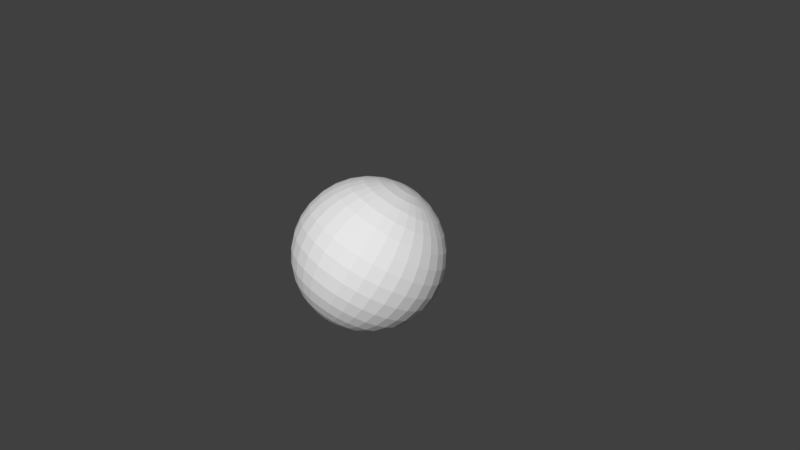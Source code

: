 # Source: esferas.blend  (saved by Blender 2.79.0; exported with 4.5.12 LTS)
import bpy
from mathutils import Matrix  # noqa: F401  (used for matrix-valued properties, if any)

bpy.ops.wm.read_factory_settings(use_empty=True)
scene = bpy.context.scene
scene.name = 'Scene'

# ---- collections
col_collection_1 = bpy.data.collections.new('Collection 1'); scene.collection.children.link(col_collection_1)

# ---- world
world_world = bpy.data.worlds.new('World'); scene.world = world_world
world_world.color = (0.05088, 0.05088, 0.05088)
world_world.use_sun_shadow = False
world_world.sun_shadow_jitter_overblur = 0.0
world_world.cycles.sampling_method = 'MANUAL'

# ---- cameras
cam_camera = bpy.data.cameras.new('Camera')
cam_camera.clip_end = 100.0
cam_camera.lens = 35.0
cam_camera.sensor_width = 32.0
cam_camera.sensor_height = 18.0
cam_camera.ortho_scale = 7.314
cam_camera.dof.focus_distance = 0.0
cam_camera.dof.aperture_fstop = 128.0

# ---- meshes
me_sphere = bpy.data.meshes.new('Sphere')
me_sphere.from_pydata([(0.0, 0.1951, 0.9808), (0.0, 0.3827, 0.9239), (0.0, 0.5556, 0.8315), (0.0, 0.7071, 0.7071), (0.0, 0.8315, 0.5556), (0.0, 0.9239, 0.3827), (0.0, 0.9808, 0.1951), (0.0, 1.0, 7.55e-08), (0.0, 0.9808, -0.1951), (0.0, 0.9239, -0.3827), (0.0, 0.8315, -0.5556), (0.0, 0.7071, -0.7071), (0.0, 0.5556, -0.8315), (0.0, 0.3827, -0.9239), (0.0, 0.1951, -0.9808), (0.03806, 0.1913, 0.9808), (0.07466, 0.3753, 0.9239), (0.1084, 0.5449, 0.8315), (0.1379, 0.6935, 0.7071), (0.1622, 0.8155, 0.5556), (0.1802, 0.9061, 0.3827), (0.1913, 0.9619, 0.1951), (0.1951, 0.9808, 7.55e-08), (0.1913, 0.9619, -0.1951), (0.1802, 0.9061, -0.3827), (0.1622, 0.8155, -0.5556), (0.1379, 0.6935, -0.7071), (0.1084, 0.5449, -0.8315), (0.07466, 0.3753, -0.9239), (0.03806, 0.1913, -0.9808), (0.07466, 0.1802, 0.9808), (0.1464, 0.3536, 0.9239), (0.2126, 0.5133, 0.8315), (0.2706, 0.6533, 0.7071), (0.3182, 0.7682, 0.5556), (0.3536, 0.8536, 0.3827), (0.3753, 0.9061, 0.1951), (0.3827, 0.9239, 7.55e-08), (0.3753, 0.9061, -0.1951), (0.3536, 0.8536, -0.3827), (0.3182, 0.7682, -0.5556), (0.2706, 0.6533, -0.7071), (0.2126, 0.5133, -0.8315), (0.1464, 0.3536, -0.9239), (0.07466, 0.1802, -0.9808), (0.1084, 0.1622, 0.9808), (0.2126, 0.3182, 0.9239), (0.3087, 0.4619, 0.8315), (0.3928, 0.5879, 0.7071), (0.4619, 0.6913, 0.5556), (0.5133, 0.7682, 0.3827), (0.5449, 0.8155, 0.1951), (0.5556, 0.8315, 7.55e-08), (0.5449, 0.8155, -0.1951), (0.5133, 0.7682, -0.3827), (0.4619, 0.6913, -0.5556), (0.3928, 0.5879, -0.7071), (0.3087, 0.4619, -0.8315), (0.2126, 0.3182, -0.9239), (0.1084, 0.1622, -0.9808), (4.343e-15, -3.258e-07, -1.0), (0.1379, 0.1379, 0.9808), (0.2706, 0.2706, 0.9239), (0.3928, 0.3928, 0.8315), (0.5, 0.5, 0.7071), (0.5879, 0.5879, 0.5556), (0.6533, 0.6533, 0.3827), (0.6935, 0.6935, 0.1951), (0.7071, 0.7071, 7.55e-08), (0.6935, 0.6935, -0.1951), (0.6533, 0.6533, -0.3827), (0.5879, 0.5879, -0.5556), (0.5, 0.5, -0.7071), (0.3928, 0.3928, -0.8315), (0.2706, 0.2706, -0.9239), (0.1379, 0.1379, -0.9808), (0.1622, 0.1084, 0.9808), (0.3182, 0.2126, 0.9239), (0.4619, 0.3087, 0.8315), (0.5879, 0.3928, 0.7071), (0.6913, 0.4619, 0.5556), (0.7682, 0.5133, 0.3827), (0.8155, 0.5449, 0.1951), (0.8315, 0.5556, 7.55e-08), (0.8155, 0.5449, -0.1951), (0.7682, 0.5133, -0.3827), (0.6913, 0.4619, -0.5556), (0.5879, 0.3928, -0.7071), (0.4619, 0.3087, -0.8315), (0.3182, 0.2126, -0.9239), (0.1622, 0.1084, -0.9808), (0.1802, 0.07466, 0.9808), (0.3536, 0.1464, 0.9239), (0.5133, 0.2126, 0.8315), (0.6533, 0.2706, 0.7071), (0.7682, 0.3182, 0.5556), (0.8536, 0.3536, 0.3827), (0.9061, 0.3753, 0.1951), (0.9239, 0.3827, 7.55e-08), (0.9061, 0.3753, -0.1951), (0.8536, 0.3536, -0.3827), (0.7682, 0.3182, -0.5556), (0.6533, 0.2706, -0.7071), (0.5133, 0.2126, -0.8315), (0.3536, 0.1464, -0.9239), (0.1802, 0.07466, -0.9808), (0.1913, 0.03806, 0.9808), (0.3753, 0.07466, 0.9239), (0.5449, 0.1084, 0.8315), (0.6935, 0.1379, 0.7071), (0.8155, 0.1622, 0.5556), (0.9061, 0.1802, 0.3827), (0.9619, 0.1913, 0.1951), (0.9808, 0.1951, 7.55e-08), (0.9619, 0.1913, -0.1951), (0.9061, 0.1802, -0.3827), (0.8155, 0.1622, -0.5556), (0.6935, 0.1379, -0.7071), (0.5449, 0.1084, -0.8315), (0.3753, 0.07466, -0.9239), (0.1913, 0.03806, -0.9808), (0.1951, -3.364e-07, 0.9808), (0.3827, -3.731e-07, 0.9239), (0.5556, -3.802e-07, 0.8315), (0.7071, -4.165e-07, 0.7071), (0.8315, -3.882e-07, 0.5556), (0.9239, -3.396e-07, 0.3827), (0.9808, -4.025e-07, 0.1951), (1.0, -3.481e-07, 7.55e-08), (0.9808, -3.703e-07, -0.1951), (0.9239, -3.951e-07, -0.3827), (0.8315, -3.882e-07, -0.5556), (0.7071, -4.165e-07, -0.7071), (0.5556, -3.759e-07, -0.8315), (0.3827, -3.309e-07, -0.9239), (0.1951, -3.366e-07, -0.9808), (0.1913, -0.03806, 0.9808), (0.3753, -0.07466, 0.9239), (0.5449, -0.1084, 0.8315), (0.6935, -0.138, 0.7071), (0.8155, -0.1622, 0.5556), (0.9061, -0.1802, 0.3827), (0.9619, -0.1913, 0.1951), (0.9808, -0.1951, 7.55e-08), (0.9619, -0.1913, -0.1951), (0.9061, -0.1802, -0.3827), (0.8155, -0.1622, -0.5556), (0.6935, -0.138, -0.7071), (0.5449, -0.1084, -0.8315), (0.3753, -0.07466, -0.9239), (0.1913, -0.03806, -0.9808), (0.1802, -0.07466, 0.9808), (0.3536, -0.1464, 0.9239), (0.5133, -0.2126, 0.8315), (0.6533, -0.2706, 0.7071), (0.7682, -0.3182, 0.5556), (0.8536, -0.3536, 0.3827), (0.9061, -0.3753, 0.1951), (0.9239, -0.3827, 7.55e-08), (0.9061, -0.3753, -0.1951), (0.8536, -0.3536, -0.3827), (0.7682, -0.3182, -0.5556), (0.6533, -0.2706, -0.7071), (0.5133, -0.2126, -0.8315), (0.3536, -0.1464, -0.9239), (0.1802, -0.07466, -0.9808), (0.1622, -0.1084, 0.9808), (0.3182, -0.2126, 0.9239), (0.4619, -0.3087, 0.8315), (0.5879, -0.3928, 0.7071), (0.6913, -0.4619, 0.5556), (0.7682, -0.5133, 0.3827), (0.8155, -0.5449, 0.1951), (0.8315, -0.5556, 7.55e-08), (0.8155, -0.5449, -0.1951), (0.7682, -0.5133, -0.3827), (0.6913, -0.4619, -0.5556), (0.5879, -0.3928, -0.7071), (0.4619, -0.3087, -0.8315), (0.3182, -0.2126, -0.9239), (0.1622, -0.1084, -0.9808), (0.1379, -0.138, 0.9808), (0.2706, -0.2706, 0.9239), (0.3928, -0.3928, 0.8315), (0.5, -0.5, 0.7071), (0.5879, -0.5879, 0.5556), (0.6533, -0.6533, 0.3827), (0.6935, -0.6935, 0.1951), (0.7071, -0.7071, 7.55e-08), (0.6935, -0.6935, -0.1951), (0.6533, -0.6533, -0.3827), (0.5879, -0.5879, -0.5556), (0.5, -0.5, -0.7071), (0.3928, -0.3928, -0.8315), (0.2706, -0.2706, -0.9239), (0.1379, -0.138, -0.9808), (0.1084, -0.1622, 0.9808), (0.2126, -0.3182, 0.9239), (0.3087, -0.4619, 0.8315), (0.3928, -0.5879, 0.7071), (0.4619, -0.6913, 0.5556), (0.5133, -0.7682, 0.3827), (0.5449, -0.8155, 0.1951), (0.5556, -0.8315, 7.55e-08), (0.5449, -0.8155, -0.1951), (0.5133, -0.7682, -0.3827), (0.4619, -0.6913, -0.5556), (0.3928, -0.5879, -0.7071), (0.3087, -0.4619, -0.8315), (0.2126, -0.3182, -0.9239), (0.1084, -0.1622, -0.9808), (0.07466, -0.1802, 0.9808), (0.1464, -0.3536, 0.9239), (0.2126, -0.5133, 0.8315), (0.2706, -0.6533, 0.7071), (0.3182, -0.7682, 0.5556), (0.3536, -0.8536, 0.3827), (0.3753, -0.9061, 0.1951), (0.3827, -0.9239, 7.55e-08), (0.3753, -0.9061, -0.1951), (0.3536, -0.8536, -0.3827), (0.3182, -0.7682, -0.5556), (0.2706, -0.6533, -0.7071), (0.2126, -0.5133, -0.8315), (0.1464, -0.3536, -0.9239), (0.07466, -0.1802, -0.9808), (0.03806, -0.1913, 0.9808), (0.07466, -0.3753, 0.9239), (0.1084, -0.5449, 0.8315), (0.1379, -0.6935, 0.7071), (0.1622, -0.8155, 0.5556), (0.1802, -0.9061, 0.3827), (0.1913, -0.9619, 0.1951), (0.1951, -0.9808, 7.55e-08), (0.1913, -0.9619, -0.1951), (0.1802, -0.9061, -0.3827), (0.1622, -0.8155, -0.5556), (0.1379, -0.6935, -0.7071), (0.1084, -0.5449, -0.8315), (0.07466, -0.3753, -0.9239), (0.03806, -0.1913, -0.9808), (-1.85e-08, -0.1951, 0.9808), (-7.206e-08, -0.3827, 0.9239), (-9.813e-08, -0.5556, 0.8315), (-1.331e-07, -0.7071, 0.7071), (-1.224e-07, -0.8315, 0.5556), (-5.921e-08, -0.9239, 0.3827), (-1.221e-07, -0.9808, 0.1951), (-1.145e-07, -1.0, 7.55e-08), (-7.524e-08, -0.9808, -0.1951), (-6.785e-08, -0.9239, -0.3827), (-1.224e-07, -0.8315, -0.5556), (-1.331e-07, -0.7071, -0.7071), (-9.68e-08, -0.5556, -0.8315), (-4.299e-08, -0.3827, -0.9239), (-1.509e-08, -0.1951, -0.9808), (-0.03806, -0.1913, 0.9808), (-0.07466, -0.3753, 0.9239), (-0.1084, -0.5449, 0.8315), (-0.1379, -0.6935, 0.7071), (-0.1622, -0.8155, 0.5556), (-0.1802, -0.9061, 0.3827), (-0.1913, -0.9619, 0.1951), (-0.1951, -0.9808, 7.55e-08), (-0.1913, -0.9619, -0.1951), (-0.1802, -0.9061, -0.3827), (-0.1622, -0.8155, -0.5556), (-0.1379, -0.6935, -0.7071), (-0.1084, -0.5449, -0.8315), (-0.07466, -0.3753, -0.9239), (-0.03806, -0.1913, -0.9808), (-0.07466, -0.1802, 0.9808), (-0.1464, -0.3536, 0.9239), (-0.2126, -0.5133, 0.8315), (-0.2706, -0.6533, 0.7071), (-0.3182, -0.7682, 0.5556), (-0.3536, -0.8536, 0.3827), (-0.3753, -0.9061, 0.1951), (-0.3827, -0.9239, 7.55e-08), (-0.3753, -0.9061, -0.1951), (-0.3536, -0.8536, -0.3827), (-0.3182, -0.7682, -0.5556), (-0.2706, -0.6533, -0.7071), (-0.2126, -0.5133, -0.8315), (-0.1464, -0.3536, -0.9239), (-0.07466, -0.1802, -0.9808), (-0.1084, -0.1622, 0.9808), (-0.2126, -0.3182, 0.9239), (-0.3087, -0.4619, 0.8315), (-0.3928, -0.5879, 0.7071), (-0.4619, -0.6913, 0.5556), (-0.5133, -0.7682, 0.3827), (-0.5449, -0.8155, 0.1951), (-0.5556, -0.8315, 7.55e-08), (-0.5449, -0.8155, -0.1951), (-0.5133, -0.7682, -0.3827), (-0.4619, -0.6913, -0.5556), (-0.3928, -0.5879, -0.7071), (-0.3087, -0.4619, -0.8315), (-0.2126, -0.3182, -0.9239), (-0.1084, -0.1622, -0.9808), (-0.1379, -0.138, 0.9808), (-0.2706, -0.2706, 0.9239), (-0.3928, -0.3928, 0.8315), (-0.5, -0.5, 0.7071), (-0.5879, -0.5879, 0.5556), (-0.6533, -0.6533, 0.3827), (-0.6935, -0.6935, 0.1951), (-0.7071, -0.7071, 7.55e-08), (-0.6935, -0.6935, -0.1951), (-0.6533, -0.6533, -0.3827), (-0.5879, -0.5879, -0.5556), (-0.5, -0.5, -0.7071), (-0.3928, -0.3928, -0.8315), (-0.2706, -0.2706, -0.9239), (-0.1379, -0.138, -0.9808), (-0.1622, -0.1084, 0.9808), (-0.3182, -0.2126, 0.9239), (-0.4619, -0.3087, 0.8315), (-0.5879, -0.3928, 0.7071), (-0.6913, -0.4619, 0.5556), (-0.7682, -0.5133, 0.3827), (-0.8155, -0.5449, 0.1951), (-0.8315, -0.5556, 7.55e-08), (-0.8155, -0.5449, -0.1951), (-0.7682, -0.5133, -0.3827), (-0.6913, -0.4619, -0.5556), (-0.5879, -0.3928, -0.7071), (-0.4619, -0.3087, -0.8315), (-0.3182, -0.2126, -0.9239), (-0.1622, -0.1084, -0.9808), (-3.01e-07, -4.505e-07, 1.0), (-0.1802, -0.07466, 0.9808), (-0.3536, -0.1464, 0.9239), (-0.5133, -0.2126, 0.8315), (-0.6533, -0.2706, 0.7071), (-0.7682, -0.3182, 0.5556), (-0.8536, -0.3536, 0.3827), (-0.9061, -0.3753, 0.1951), (-0.9239, -0.3827, 7.55e-08), (-0.9061, -0.3753, -0.1951), (-0.8536, -0.3536, -0.3827), (-0.7682, -0.3182, -0.5556), (-0.6533, -0.2706, -0.7071), (-0.5133, -0.2126, -0.8315), (-0.3536, -0.1464, -0.9239), (-0.1802, -0.07466, -0.9808), (-0.1913, -0.03806, 0.9808), (-0.3753, -0.07466, 0.9239), (-0.5449, -0.1084, 0.8315), (-0.6935, -0.1379, 0.7071), (-0.8155, -0.1622, 0.5556), (-0.9061, -0.1802, 0.3827), (-0.9619, -0.1913, 0.1951), (-0.9808, -0.1951, 7.55e-08), (-0.9619, -0.1913, -0.1951), (-0.9061, -0.1802, -0.3827), (-0.8155, -0.1622, -0.5556), (-0.6935, -0.1379, -0.7071), (-0.5449, -0.1084, -0.8315), (-0.3753, -0.07466, -0.9239), (-0.1913, -0.03806, -0.9808), (-0.1951, -2.965e-07, 0.9808), (-0.3827, -2.151e-07, 0.9239), (-0.5556, -1.831e-07, 0.8315), (-0.7071, -1.364e-07, 0.7071), (-0.8315, -1.501e-07, 0.5556), (-0.9239, -1.781e-07, 0.3827), (-0.9808, -8.306e-08, 0.1951), (-1.0, -1.229e-07, 7.55e-08), (-0.9808, -1.475e-07, -0.1951), (-0.9239, -2.133e-07, -0.3827), (-0.8315, -1.501e-07, -0.5556), (-0.7071, -1.364e-07, -0.7071), (-0.5556, -2.136e-07, -0.8315), (-0.3827, -2.573e-07, -0.9239), (-0.1951, -2.97e-07, -0.9808), (-0.1913, 0.03806, 0.9808), (-0.3753, 0.07466, 0.9239), (-0.5449, 0.1084, 0.8315), (-0.6935, 0.1379, 0.7071), (-0.8155, 0.1622, 0.5556), (-0.9061, 0.1802, 0.3827), (-0.9619, 0.1913, 0.1951), (-0.9808, 0.1951, 7.55e-08), (-0.9619, 0.1913, -0.1951), (-0.9061, 0.1802, -0.3827), (-0.8155, 0.1622, -0.5556), (-0.6935, 0.1379, -0.7071), (-0.5449, 0.1084, -0.8315), (-0.3753, 0.07466, -0.9239), (-0.1913, 0.03806, -0.9808), (-0.1802, 0.07466, 0.9808), (-0.3536, 0.1464, 0.9239), (-0.5133, 0.2126, 0.8315), (-0.6533, 0.2706, 0.7071), (-0.7682, 0.3182, 0.5556), (-0.8536, 0.3536, 0.3827), (-0.9061, 0.3753, 0.1951), (-0.9239, 0.3827, 7.55e-08), (-0.9061, 0.3753, -0.1951), (-0.8536, 0.3536, -0.3827), (-0.7682, 0.3182, -0.5556), (-0.6533, 0.2706, -0.7071), (-0.5133, 0.2126, -0.8315), (-0.3536, 0.1464, -0.9239), (-0.1802, 0.07466, -0.9808), (-0.1622, 0.1084, 0.9808), (-0.3182, 0.2126, 0.9239), (-0.4619, 0.3087, 0.8315), (-0.5879, 0.3928, 0.7071), (-0.6913, 0.4619, 0.5556), (-0.7682, 0.5133, 0.3827), (-0.8155, 0.5449, 0.1951), (-0.8315, 0.5556, 7.55e-08), (-0.8155, 0.5449, -0.1951), (-0.7682, 0.5133, -0.3827), (-0.6913, 0.4619, -0.5556), (-0.5879, 0.3928, -0.7071), (-0.4619, 0.3087, -0.8315), (-0.3182, 0.2126, -0.9239), (-0.1622, 0.1084, -0.9808), (-0.1379, 0.1379, 0.9808), (-0.2706, 0.2706, 0.9239), (-0.3928, 0.3928, 0.8315), (-0.5, 0.5, 0.7071), (-0.5879, 0.5879, 0.5556), (-0.6533, 0.6533, 0.3827), (-0.6935, 0.6935, 0.1951), (-0.7071, 0.7071, 7.55e-08), (-0.6935, 0.6935, -0.1951), (-0.6533, 0.6533, -0.3827), (-0.5879, 0.5879, -0.5556), (-0.5, 0.5, -0.7071), (-0.3928, 0.3928, -0.8315), (-0.2706, 0.2706, -0.9239), (-0.1379, 0.1379, -0.9808), (-0.1084, 0.1622, 0.9808), (-0.2126, 0.3182, 0.9239), (-0.3087, 0.4619, 0.8315), (-0.3928, 0.5879, 0.7071), (-0.4619, 0.6913, 0.5556), (-0.5133, 0.7682, 0.3827), (-0.5449, 0.8155, 0.1951), (-0.5556, 0.8315, 7.55e-08), (-0.5449, 0.8155, -0.1951), (-0.5133, 0.7682, -0.3827), (-0.4619, 0.6913, -0.5556), (-0.3928, 0.5879, -0.7071), (-0.3087, 0.4619, -0.8315), (-0.2126, 0.3182, -0.9239), (-0.1084, 0.1622, -0.9808), (-0.07466, 0.1802, 0.9808), (-0.1464, 0.3536, 0.9239), (-0.2126, 0.5133, 0.8315), (-0.2706, 0.6533, 0.7071), (-0.3182, 0.7682, 0.5556), (-0.3536, 0.8536, 0.3827), (-0.3753, 0.9061, 0.1951), (-0.3827, 0.9239, 7.55e-08), (-0.3753, 0.9061, -0.1951), (-0.3536, 0.8536, -0.3827), (-0.3182, 0.7682, -0.5556), (-0.2706, 0.6533, -0.7071), (-0.2126, 0.5133, -0.8315), (-0.1464, 0.3536, -0.9239), (-0.07466, 0.1802, -0.9808), (-0.03806, 0.1913, 0.9808), (-0.07466, 0.3753, 0.9239), (-0.1084, 0.5449, 0.8315), (-0.1379, 0.6935, 0.7071), (-0.1622, 0.8155, 0.5556), (-0.1802, 0.9061, 0.3827), (-0.1913, 0.9619, 0.1951), (-0.1951, 0.9808, 7.55e-08), (-0.1913, 0.9619, -0.1951), (-0.1802, 0.9061, -0.3827), (-0.1622, 0.8155, -0.5556), (-0.1379, 0.6935, -0.7071), (-0.1084, 0.5449, -0.8315), (-0.07466, 0.3753, -0.9239), (-0.03806, 0.1913, -0.9808)], [], [(3, 2, 17, 18), (2, 1, 16, 17), (8, 7, 22, 23), (13, 12, 27, 28), (1, 0, 15, 16), (7, 6, 21, 22), (6, 5, 20, 21), (12, 11, 26, 27), (0, 331, 15), (5, 4, 19, 20), (11, 10, 25, 26), (10, 9, 24, 25), (4, 3, 18, 19), (9, 8, 23, 24), (60, 14, 29), (14, 13, 28, 29), (19, 18, 33, 34), (24, 23, 38, 39), (60, 29, 44), (29, 28, 43, 44), (18, 17, 32, 33), (17, 16, 31, 32), (23, 22, 37, 38), (28, 27, 42, 43), (16, 15, 30, 31), (22, 21, 36, 37), (21, 20, 35, 36), (27, 26, 41, 42), (15, 331, 30), (20, 19, 34, 35), (26, 25, 40, 41), (25, 24, 39, 40), (34, 33, 48, 49), (40, 39, 54, 55), (39, 38, 53, 54), (60, 44, 59), (33, 32, 47, 48), (38, 37, 52, 53), (44, 43, 58, 59), (43, 42, 57, 58), (32, 31, 46, 47), (31, 30, 45, 46), (37, 36, 51, 52), (42, 41, 56, 57), (30, 331, 45), (36, 35, 50, 51), (35, 34, 49, 50), (41, 40, 55, 56), (45, 331, 61), (51, 50, 66, 67), (56, 55, 71, 72), (50, 49, 65, 66), (49, 48, 64, 65), (55, 54, 70, 71), (60, 59, 75), (48, 47, 63, 64), (54, 53, 69, 70), (53, 52, 68, 69), (59, 58, 74, 75), (47, 46, 62, 63), (52, 51, 67, 68), (58, 57, 73, 74), (57, 56, 72, 73), (46, 45, 61, 62), (68, 67, 82, 83), (74, 73, 88, 89), (62, 61, 76, 77), (67, 66, 81, 82), (73, 72, 87, 88), (72, 71, 86, 87), (61, 331, 76), (66, 65, 80, 81), (71, 70, 85, 86), (60, 75, 90), (65, 64, 79, 80), (64, 63, 78, 79), (70, 69, 84, 85), (75, 74, 89, 90), (63, 62, 77, 78), (69, 68, 83, 84), (79, 78, 93, 94), (78, 77, 92, 93), (84, 83, 98, 99), (89, 88, 103, 104), (77, 76, 91, 92), (83, 82, 97, 98), (82, 81, 96, 97), (88, 87, 102, 103), (76, 331, 91), (81, 80, 95, 96), (87, 86, 101, 102), (86, 85, 100, 101), (80, 79, 94, 95), (85, 84, 99, 100), (60, 90, 105), (90, 89, 104, 105), (101, 100, 115, 116), (100, 99, 114, 115), (60, 105, 120), (94, 93, 108, 109), (99, 98, 113, 114), (105, 104, 119, 120), (104, 103, 118, 119), (93, 92, 107, 108), (92, 91, 106, 107), (98, 97, 112, 113), (103, 102, 117, 118), (91, 331, 106), (97, 96, 111, 112), (96, 95, 110, 111), (102, 101, 116, 117), (95, 94, 109, 110), (111, 110, 125, 126), (110, 109, 124, 125), (116, 115, 130, 131), (60, 120, 135), (109, 108, 123, 124), (115, 114, 129, 130), (114, 113, 128, 129), (120, 119, 134, 135), (108, 107, 122, 123), (113, 112, 127, 128), (119, 118, 133, 134), (118, 117, 132, 133), (107, 106, 121, 122), (106, 331, 121), (112, 111, 126, 127), (117, 116, 131, 132), (127, 126, 141, 142), (133, 132, 147, 148), (132, 131, 146, 147), (121, 331, 136), (126, 125, 140, 141), (131, 130, 145, 146), (60, 135, 150), (125, 124, 139, 140), (124, 123, 138, 139), (130, 129, 144, 145), (135, 134, 149, 150), (123, 122, 137, 138), (129, 128, 143, 144), (128, 127, 142, 143), (134, 133, 148, 149), (122, 121, 136, 137), (149, 148, 163, 164), (137, 136, 151, 152), (143, 142, 157, 158), (142, 141, 156, 157), (148, 147, 162, 163), (136, 331, 151), (141, 140, 155, 156), (147, 146, 161, 162), (146, 145, 160, 161), (140, 139, 154, 155), (145, 144, 159, 160), (60, 150, 165), (150, 149, 164, 165), (139, 138, 153, 154), (138, 137, 152, 153), (144, 143, 158, 159), (154, 153, 168, 169), (159, 158, 173, 174), (165, 164, 179, 180), (164, 163, 178, 179), (153, 152, 167, 168), (152, 151, 166, 167), (158, 157, 172, 173), (163, 162, 177, 178), (151, 331, 166), (157, 156, 171, 172), (156, 155, 170, 171), (162, 161, 176, 177), (155, 154, 169, 170), (161, 160, 175, 176), (160, 159, 174, 175), (60, 165, 180), (60, 180, 195), (169, 168, 183, 184), (175, 174, 189, 190), (174, 173, 188, 189), (180, 179, 194, 195), (168, 167, 182, 183), (173, 172, 187, 188), (179, 178, 193, 194), (178, 177, 192, 193), (167, 166, 181, 182), (166, 331, 181), (172, 171, 186, 187), (177, 176, 191, 192), (171, 170, 185, 186), (170, 169, 184, 185), (176, 175, 190, 191), (186, 185, 200, 201), (191, 190, 205, 206), (60, 195, 210), (185, 184, 199, 200), (184, 183, 198, 199), (190, 189, 204, 205), (195, 194, 209, 210), (183, 182, 197, 198), (189, 188, 203, 204), (188, 187, 202, 203), (194, 193, 208, 209), (182, 181, 196, 197), (187, 186, 201, 202), (193, 192, 207, 208), (192, 191, 206, 207), (181, 331, 196), (202, 201, 216, 217), (208, 207, 222, 223), (196, 331, 211), (201, 200, 215, 216), (207, 206, 221, 222), (206, 205, 220, 221), (200, 199, 214, 215), (205, 204, 219, 220), (60, 210, 225), (210, 209, 224, 225), (199, 198, 213, 214), (198, 197, 212, 213), (204, 203, 218, 219), (209, 208, 223, 224), (197, 196, 211, 212), (203, 202, 217, 218), (213, 212, 227, 228), (212, 211, 226, 227), (218, 217, 232, 233), (223, 222, 237, 238), (211, 331, 226), (217, 216, 231, 232), (216, 215, 230, 231), (222, 221, 236, 237), (215, 214, 229, 230), (221, 220, 235, 236), (220, 219, 234, 235), (60, 225, 240), (214, 213, 228, 229), (219, 218, 233, 234), (225, 224, 239, 240), (224, 223, 238, 239), (235, 234, 249, 250), (234, 233, 248, 249), (240, 239, 254, 255), (228, 227, 242, 243), (233, 232, 247, 248), (239, 238, 253, 254), (238, 237, 252, 253), (227, 226, 241, 242), (226, 331, 241), (232, 231, 246, 247), (237, 236, 251, 252), (231, 230, 245, 246), (230, 229, 244, 245), (236, 235, 250, 251), (60, 240, 255), (229, 228, 243, 244), (60, 255, 270), (245, 244, 259, 260), (244, 243, 258, 259), (250, 249, 264, 265), (255, 254, 269, 270), (243, 242, 257, 258), (249, 248, 263, 264), (248, 247, 262, 263), (254, 253, 268, 269), (242, 241, 256, 257), (247, 246, 261, 262), (253, 252, 267, 268), (252, 251, 266, 267), (241, 331, 256), (246, 245, 260, 261), (251, 250, 265, 266), (261, 260, 275, 276), (267, 266, 281, 282), (266, 265, 280, 281), (260, 259, 274, 275), (265, 264, 279, 280), (60, 270, 285), (270, 269, 284, 285), (259, 258, 273, 274), (258, 257, 272, 273), (264, 263, 278, 279), (269, 268, 283, 284), (257, 256, 271, 272), (263, 262, 277, 278), (262, 261, 276, 277), (268, 267, 282, 283), (256, 331, 271), (283, 282, 297, 298), (271, 331, 286), (277, 276, 291, 292), (276, 275, 290, 291), (282, 281, 296, 297), (275, 274, 289, 290), (281, 280, 295, 296), (280, 279, 294, 295), (60, 285, 300), (274, 273, 288, 289), (279, 278, 293, 294), (285, 284, 299, 300), (284, 283, 298, 299), (273, 272, 287, 288), (272, 271, 286, 287), (278, 277, 292, 293), (288, 287, 302, 303), (293, 292, 307, 308), (299, 298, 313, 314), (298, 297, 312, 313), (287, 286, 301, 302), (286, 331, 301), (292, 291, 306, 307), (297, 296, 311, 312), (291, 290, 305, 306), (290, 289, 304, 305), (296, 295, 310, 311), (60, 300, 315), (289, 288, 303, 304), (295, 294, 309, 310), (294, 293, 308, 309), (300, 299, 314, 315), (315, 314, 329, 330), (303, 302, 317, 318), (309, 308, 323, 324), (308, 307, 322, 323), (314, 313, 328, 329), (302, 301, 316, 317), (307, 306, 321, 322), (313, 312, 327, 328), (312, 311, 326, 327), (301, 331, 316), (306, 305, 320, 321), (311, 310, 325, 326), (60, 315, 330), (305, 304, 319, 320), (304, 303, 318, 319), (310, 309, 324, 325), (320, 319, 335, 336), (325, 324, 340, 341), (60, 330, 346), (330, 329, 345, 346), (319, 318, 334, 335), (318, 317, 333, 334), (324, 323, 339, 340), (329, 328, 344, 345), (317, 316, 332, 333), (323, 322, 338, 339), (322, 321, 337, 338), (328, 327, 343, 344), (316, 331, 332), (321, 320, 336, 337), (327, 326, 342, 343), (326, 325, 341, 342), (337, 336, 351, 352), (343, 342, 357, 358), (336, 335, 350, 351), (342, 341, 356, 357), (341, 340, 355, 356), (60, 346, 361), (335, 334, 349, 350), (340, 339, 354, 355), (346, 345, 360, 361), (345, 344, 359, 360), (334, 333, 348, 349), (333, 332, 347, 348), (339, 338, 353, 354), (344, 343, 358, 359), (332, 331, 347), (338, 337, 352, 353), (348, 347, 362, 363), (347, 331, 362), (353, 352, 367, 368), (358, 357, 372, 373), (352, 351, 366, 367), (351, 350, 365, 366), (357, 356, 371, 372), (60, 361, 376), (350, 349, 364, 365), (356, 355, 370, 371), (355, 354, 369, 370), (361, 360, 375, 376), (349, 348, 363, 364), (354, 353, 368, 369), (360, 359, 374, 375), (359, 358, 373, 374), (370, 369, 384, 385), (369, 368, 383, 384), (375, 374, 389, 390), (363, 362, 377, 378), (368, 367, 382, 383), (374, 373, 388, 389), (373, 372, 387, 388), (362, 331, 377), (367, 366, 381, 382), (372, 371, 386, 387), (60, 376, 391), (366, 365, 380, 381), (365, 364, 379, 380), (371, 370, 385, 386), (376, 375, 390, 391), (364, 363, 378, 379), (391, 390, 405, 406), (380, 379, 394, 395), (379, 378, 393, 394), (385, 384, 399, 400), (390, 389, 404, 405), (378, 377, 392, 393), (384, 383, 398, 399), (383, 382, 397, 398), (389, 388, 403, 404), (377, 331, 392), (382, 381, 396, 397), (388, 387, 402, 403), (387, 386, 401, 402), (381, 380, 395, 396), (386, 385, 400, 401), (60, 391, 406), (396, 395, 410, 411), (402, 401, 416, 417), (401, 400, 415, 416), (60, 406, 421), (395, 394, 409, 410), (400, 399, 414, 415), (406, 405, 420, 421), (405, 404, 419, 420), (394, 393, 408, 409), (393, 392, 407, 408), (399, 398, 413, 414), (404, 403, 418, 419), (392, 331, 407), (398, 397, 412, 413), (397, 396, 411, 412), (403, 402, 417, 418), (418, 417, 432, 433), (412, 411, 426, 427), (411, 410, 425, 426), (417, 416, 431, 432), (60, 421, 436), (410, 409, 424, 425), (416, 415, 430, 431), (415, 414, 429, 430), (421, 420, 435, 436), (409, 408, 423, 424), (414, 413, 428, 429), (420, 419, 434, 435), (419, 418, 433, 434), (408, 407, 422, 423), (407, 331, 422), (413, 412, 427, 428), (423, 422, 437, 438), (428, 427, 442, 443), (434, 433, 448, 449), (433, 432, 447, 448), (422, 331, 437), (427, 426, 441, 442), (432, 431, 446, 447), (60, 436, 451), (426, 425, 440, 441), (425, 424, 439, 440), (431, 430, 445, 446), (436, 435, 450, 451), (424, 423, 438, 439), (430, 429, 444, 445), (429, 428, 443, 444), (435, 434, 449, 450), (450, 449, 464, 465), (438, 437, 452, 453), (444, 443, 458, 459), (443, 442, 457, 458), (449, 448, 463, 464), (437, 331, 452), (442, 441, 456, 457), (448, 447, 462, 463), (447, 446, 461, 462), (441, 440, 455, 456), (446, 445, 460, 461), (60, 451, 466), (451, 450, 465, 466), (440, 439, 454, 455), (439, 438, 453, 454), (445, 444, 459, 460), (455, 454, 469, 470), (460, 459, 474, 475), (466, 465, 480, 481), (465, 464, 479, 480), (454, 453, 468, 469), (453, 452, 467, 468), (459, 458, 473, 474), (464, 463, 478, 479), (452, 331, 467), (458, 457, 472, 473), (457, 456, 471, 472), (463, 462, 477, 478), (456, 455, 470, 471), (462, 461, 476, 477), (461, 460, 475, 476), (60, 466, 481), (471, 470, 3, 4), (477, 476, 9, 10), (60, 481, 14), (470, 469, 2, 3), (476, 475, 8, 9), (475, 474, 7, 8), (481, 480, 13, 14), (469, 468, 1, 2), (474, 473, 6, 7), (480, 479, 12, 13), (479, 478, 11, 12), (468, 467, 0, 1), (467, 331, 0), (473, 472, 5, 6), (478, 477, 10, 11), (472, 471, 4, 5)])
_uv = me_sphere.uv_layers.new(name='UVMap')
_uv.uv.foreach_set('vector', [0.6707, 0.7209, 0.6341, 0.7965, 0.6754, 0.8065, 0.7233, 0.7337, 0.6341, 0.7965, 0.5924, 0.8606, 0.6208, 0.8675, 0.6754, 0.8065, 0.7367, 0.2826, 0.7414, 0.367, 0.8157, 0.385, 0.8097, 0.3003, 0.5924, 0.03756, 0.6341, 0.05572, 0.6754, 0.06574, 0.6208, 0.04446, 0.5924, 0.8606, 0.5471, 0.9109, 0.5616, 0.9144, 0.6208, 0.8675, 0.7414, 0.367, 0.7367, 0.4564, 0.8097, 0.4741, 0.8157, 0.385, 0.7367, 0.4564, 0.723, 0.5476, 0.7917, 0.5642, 0.8097, 0.4741, 0.6341, 0.05572, 0.6707, 0.09096, 0.7233, 0.1037, 0.6754, 0.06574, 0.5471, 0.9109, 0.5, 0.9454, 0.5616, 0.9144, 0.723, 0.5476, 0.7007, 0.6369, 0.7625, 0.6519, 0.7917, 0.5642, 0.6707, 0.09096, 0.7007, 0.1419, 0.7625, 0.1569, 0.7233, 0.1037, 0.7007, 0.1419, 0.723, 0.2066, 0.7917, 0.2233, 0.7625, 0.1569, 0.7007, 0.6369, 0.6707, 0.7209, 0.7233, 0.7337, 0.7625, 0.6519, 0.723, 0.2066, 0.7367, 0.2826, 0.8097, 0.3003, 0.7917, 0.2233, 0.5, 0.05456, 0.5471, 0.03716, 0.5616, 0.04068, 0.5471, 0.03716, 0.5924, 0.03756, 0.6208, 0.04446, 0.5616, 0.04068, 0.7625, 0.6519, 0.7233, 0.7337, 0.7672, 0.7495, 0.8142, 0.6705, 0.7917, 0.2233, 0.8097, 0.3003, 0.8707, 0.3223, 0.8492, 0.244, 0.5, 0.05456, 0.5616, 0.04068, 0.5737, 0.04506, 0.5616, 0.04068, 0.6208, 0.04446, 0.6446, 0.05305, 0.5737, 0.04506, 0.7233, 0.7337, 0.6754, 0.8065, 0.71, 0.819, 0.7672, 0.7495, 0.6754, 0.8065, 0.6208, 0.8675, 0.6446, 0.8761, 0.71, 0.819, 0.8097, 0.3003, 0.8157, 0.385, 0.8779, 0.4074, 0.8707, 0.3223, 0.6208, 0.04446, 0.6754, 0.06574, 0.71, 0.07821, 0.6446, 0.05305, 0.6208, 0.8675, 0.5616, 0.9144, 0.5737, 0.9188, 0.6446, 0.8761, 0.8157, 0.385, 0.8097, 0.4741, 0.8707, 0.4961, 0.8779, 0.4074, 0.8097, 0.4741, 0.7917, 0.5642, 0.8492, 0.585, 0.8707, 0.4961, 0.6754, 0.06574, 0.7233, 0.1037, 0.7672, 0.1196, 0.71, 0.07821, 0.5616, 0.9144, 0.5, 0.9454, 0.5737, 0.9188, 0.7917, 0.5642, 0.7625, 0.6519, 0.8142, 0.6705, 0.8492, 0.585, 0.7233, 0.1037, 0.7625, 0.1569, 0.8142, 0.1756, 0.7672, 0.1196, 0.7625, 0.1569, 0.7917, 0.2233, 0.8492, 0.244, 0.8142, 0.1756, 0.8142, 0.6705, 0.7672, 0.7495, 0.801, 0.7679, 0.8539, 0.6921, 0.8142, 0.1756, 0.8492, 0.244, 0.8932, 0.2681, 0.8539, 0.1972, 0.8492, 0.244, 0.8707, 0.3223, 0.9174, 0.3478, 0.8932, 0.2681, 0.5, 0.05456, 0.5737, 0.04506, 0.583, 0.05014, 0.7672, 0.7495, 0.71, 0.819, 0.7365, 0.8334, 0.801, 0.7679, 0.8707, 0.3223, 0.8779, 0.4074, 0.9256, 0.4335, 0.9174, 0.3478, 0.5737, 0.04506, 0.6446, 0.05305, 0.6629, 0.063, 0.583, 0.05014, 0.6446, 0.05305, 0.71, 0.07821, 0.7365, 0.09266, 0.6629, 0.063, 0.71, 0.819, 0.6446, 0.8761, 0.6629, 0.8861, 0.7365, 0.8334, 0.6446, 0.8761, 0.5737, 0.9188, 0.583, 0.9239, 0.6629, 0.8861, 0.8779, 0.4074, 0.8707, 0.4961, 0.9174, 0.5216, 0.9256, 0.4335, 0.71, 0.07821, 0.7672, 0.1196, 0.801, 0.138, 0.7365, 0.09266, 0.5737, 0.9188, 0.5, 0.9454, 0.583, 0.9239, 0.8707, 0.4961, 0.8492, 0.585, 0.8932, 0.609, 0.9174, 0.5216, 0.8492, 0.585, 0.8142, 0.6705, 0.8539, 0.6921, 0.8932, 0.609, 0.7672, 0.1196, 0.8142, 0.1756, 0.8539, 0.1972, 0.801, 0.138, 0.583, 0.9239, 0.5, 0.9454, 0.5891, 0.9295, 0.9174, 0.5216, 0.8932, 0.609, 0.9222, 0.6354, 0.9482, 0.5496, 0.801, 0.138, 0.8539, 0.1972, 0.8799, 0.2209, 0.8231, 0.1582, 0.8932, 0.609, 0.8539, 0.6921, 0.8799, 0.7159, 0.9222, 0.6354, 0.8539, 0.6921, 0.801, 0.7679, 0.8231, 0.7881, 0.8799, 0.7159, 0.8539, 0.1972, 0.8932, 0.2681, 0.9222, 0.2944, 0.8799, 0.2209, 0.5, 0.05456, 0.583, 0.05014, 0.5891, 0.05571, 0.801, 0.7679, 0.7365, 0.8334, 0.7539, 0.8493, 0.8231, 0.7881, 0.8932, 0.2681, 0.9174, 0.3478, 0.9482, 0.3758, 0.9222, 0.2944, 0.9174, 0.3478, 0.9256, 0.4335, 0.957, 0.462, 0.9482, 0.3758, 0.583, 0.05014, 0.6629, 0.063, 0.6749, 0.07393, 0.5891, 0.05571, 0.7365, 0.8334, 0.6629, 0.8861, 0.6749, 0.897, 0.7539, 0.8493, 0.9256, 0.4335, 0.9174, 0.5216, 0.9482, 0.5496, 0.957, 0.462, 0.6629, 0.063, 0.7365, 0.09266, 0.7539, 0.1085, 0.6749, 0.07393, 0.7365, 0.09266, 0.801, 0.138, 0.8231, 0.1582, 0.7539, 0.1085, 0.6629, 0.8861, 0.583, 0.9239, 0.5891, 0.9295, 0.6749, 0.897, 0.957, 0.462, 0.9482, 0.5496, 0.9617, 0.5791, 0.9707, 0.492, 0.6749, 0.07393, 0.7539, 0.1085, 0.7615, 0.1252, 0.6801, 0.08542, 0.6749, 0.897, 0.5891, 0.9295, 0.5918, 0.9353, 0.6801, 0.9085, 0.9482, 0.5496, 0.9222, 0.6354, 0.9349, 0.6631, 0.9617, 0.5791, 0.7539, 0.1085, 0.8231, 0.1582, 0.8329, 0.1794, 0.7615, 0.1252, 0.8231, 0.1582, 0.8799, 0.2209, 0.8914, 0.2459, 0.8329, 0.1794, 0.5891, 0.9295, 0.5, 0.9454, 0.5918, 0.9353, 0.9222, 0.6354, 0.8799, 0.7159, 0.8914, 0.7409, 0.9349, 0.6631, 0.8799, 0.2209, 0.9222, 0.2944, 0.9349, 0.3222, 0.8914, 0.2459, 0.5, 0.05456, 0.5891, 0.05571, 0.5918, 0.06157, 0.8799, 0.7159, 0.8231, 0.7881, 0.8329, 0.8093, 0.8914, 0.7409, 0.8231, 0.7881, 0.7539, 0.8493, 0.7615, 0.8659, 0.8329, 0.8093, 0.9222, 0.2944, 0.9482, 0.3758, 0.9617, 0.4053, 0.9349, 0.3222, 0.5891, 0.05571, 0.6749, 0.07393, 0.6801, 0.08542, 0.5918, 0.06157, 0.7539, 0.8493, 0.6749, 0.897, 0.6801, 0.9085, 0.7615, 0.8659, 0.9482, 0.3758, 0.957, 0.462, 0.9707, 0.492, 0.9617, 0.4053, 0.8329, 0.8093, 0.7615, 0.8659, 0.7591, 0.8828, 0.8298, 0.8308, 0.7615, 0.8659, 0.6801, 0.9085, 0.6785, 0.9201, 0.7591, 0.8828, 0.9617, 0.4053, 0.9707, 0.492, 0.9664, 0.5224, 0.9574, 0.435, 0.6801, 0.08542, 0.7615, 0.1252, 0.7591, 0.1421, 0.6785, 0.09703, 0.6801, 0.9085, 0.5918, 0.9353, 0.591, 0.9412, 0.6785, 0.9201, 0.9707, 0.492, 0.9617, 0.5791, 0.9574, 0.6088, 0.9664, 0.5224, 0.9617, 0.5791, 0.9349, 0.6631, 0.9309, 0.6911, 0.9574, 0.6088, 0.7615, 0.1252, 0.8329, 0.1794, 0.8298, 0.2008, 0.7591, 0.1421, 0.5918, 0.9353, 0.5, 0.9454, 0.591, 0.9412, 0.9349, 0.6631, 0.8914, 0.7409, 0.8878, 0.7661, 0.9309, 0.6911, 0.8329, 0.1794, 0.8914, 0.2459, 0.8878, 0.2711, 0.8298, 0.2008, 0.8914, 0.2459, 0.9349, 0.3222, 0.9309, 0.3502, 0.8878, 0.2711, 0.8914, 0.7409, 0.8329, 0.8093, 0.8298, 0.8308, 0.8878, 0.7661, 0.9349, 0.3222, 0.9617, 0.4053, 0.9574, 0.435, 0.9309, 0.3502, 0.5, 0.05456, 0.5918, 0.06157, 0.591, 0.06748, 0.5918, 0.06157, 0.6801, 0.08542, 0.6785, 0.09703, 0.591, 0.06748, 0.8878, 0.2711, 0.9309, 0.3502, 0.9104, 0.3774, 0.8693, 0.2956, 0.9309, 0.3502, 0.9574, 0.435, 0.9356, 0.4639, 0.9104, 0.3774, 0.5, 0.05456, 0.591, 0.06748, 0.5867, 0.07323, 0.8298, 0.8308, 0.7591, 0.8828, 0.7468, 0.8992, 0.8141, 0.8516, 0.9574, 0.435, 0.9664, 0.5224, 0.9442, 0.5518, 0.9356, 0.4639, 0.591, 0.06748, 0.6785, 0.09703, 0.67, 0.1083, 0.5867, 0.07323, 0.6785, 0.09703, 0.7591, 0.1421, 0.7468, 0.1584, 0.67, 0.1083, 0.7591, 0.8828, 0.6785, 0.9201, 0.67, 0.9314, 0.7468, 0.8992, 0.6785, 0.9201, 0.591, 0.9412, 0.5867, 0.947, 0.67, 0.9314, 0.9664, 0.5224, 0.9574, 0.6088, 0.9356, 0.6377, 0.9442, 0.5518, 0.7591, 0.1421, 0.8298, 0.2008, 0.8141, 0.2217, 0.7468, 0.1584, 0.591, 0.9412, 0.5, 0.9454, 0.5867, 0.947, 0.9574, 0.6088, 0.9309, 0.6911, 0.9104, 0.7184, 0.9356, 0.6377, 0.9309, 0.6911, 0.8878, 0.7661, 0.8693, 0.7906, 0.9104, 0.7184, 0.8298, 0.2008, 0.8878, 0.2711, 0.8693, 0.2956, 0.8141, 0.2217, 0.8878, 0.7661, 0.8298, 0.8308, 0.8141, 0.8516, 0.8693, 0.7906, 0.9104, 0.7184, 0.8693, 0.7906, 0.8366, 0.8134, 0.874, 0.7437, 0.8693, 0.7906, 0.8141, 0.8516, 0.7863, 0.8711, 0.8366, 0.8134, 0.8693, 0.2956, 0.9104, 0.3774, 0.874, 0.4028, 0.8366, 0.3185, 0.5, 0.05456, 0.5867, 0.07323, 0.579, 0.07859, 0.8141, 0.8516, 0.7468, 0.8992, 0.7249, 0.9144, 0.7863, 0.8711, 0.9104, 0.3774, 0.9356, 0.4639, 0.8971, 0.4909, 0.874, 0.4028, 0.9356, 0.4639, 0.9442, 0.5518, 0.9049, 0.5793, 0.8971, 0.4909, 0.5867, 0.07323, 0.67, 0.1083, 0.6549, 0.1188, 0.579, 0.07859, 0.7468, 0.8992, 0.67, 0.9314, 0.6549, 0.9419, 0.7249, 0.9144, 0.9442, 0.5518, 0.9356, 0.6377, 0.8971, 0.6647, 0.9049, 0.5793, 0.67, 0.1083, 0.7468, 0.1584, 0.7249, 0.1737, 0.6549, 0.1188, 0.7468, 0.1584, 0.8141, 0.2217, 0.7863, 0.2411, 0.7249, 0.1737, 0.67, 0.9314, 0.5867, 0.947, 0.579, 0.9524, 0.6549, 0.9419, 0.5867, 0.947, 0.5, 0.9454, 0.579, 0.9524, 0.9356, 0.6377, 0.9104, 0.7184, 0.874, 0.7437, 0.8971, 0.6647, 0.8141, 0.2217, 0.8693, 0.2956, 0.8366, 0.3185, 0.7863, 0.2411, 0.8971, 0.6647, 0.874, 0.7437, 0.8233, 0.7663, 0.8433, 0.6887, 0.7249, 0.1737, 0.7863, 0.2411, 0.7475, 0.2584, 0.6944, 0.1873, 0.7863, 0.2411, 0.8366, 0.3185, 0.791, 0.3388, 0.7475, 0.2584, 0.579, 0.9524, 0.5, 0.9454, 0.5683, 0.9571, 0.874, 0.7437, 0.8366, 0.8134, 0.791, 0.8337, 0.8233, 0.7663, 0.8366, 0.3185, 0.874, 0.4028, 0.8233, 0.4254, 0.791, 0.3388, 0.5, 0.05456, 0.579, 0.07859, 0.5683, 0.08336, 0.8366, 0.8134, 0.7863, 0.8711, 0.7475, 0.8883, 0.791, 0.8337, 0.7863, 0.8711, 0.7249, 0.9144, 0.6944, 0.928, 0.7475, 0.8883, 0.874, 0.4028, 0.8971, 0.4909, 0.8433, 0.5149, 0.8233, 0.4254, 0.579, 0.07859, 0.6549, 0.1188, 0.6339, 0.1282, 0.5683, 0.08336, 0.7249, 0.9144, 0.6549, 0.9419, 0.6339, 0.9512, 0.6944, 0.928, 0.8971, 0.4909, 0.9049, 0.5793, 0.85, 0.6037, 0.8433, 0.5149, 0.9049, 0.5793, 0.8971, 0.6647, 0.8433, 0.6887, 0.85, 0.6037, 0.6549, 0.1188, 0.7249, 0.1737, 0.6944, 0.1873, 0.6339, 0.1282, 0.6549, 0.9419, 0.579, 0.9524, 0.5683, 0.9571, 0.6339, 0.9512, 0.6339, 0.1282, 0.6944, 0.1873, 0.6565, 0.1986, 0.6078, 0.136, 0.6339, 0.9512, 0.5683, 0.9571, 0.5549, 0.9611, 0.6078, 0.9591, 0.85, 0.6037, 0.8433, 0.6887, 0.7763, 0.7087, 0.7817, 0.6242, 0.8433, 0.6887, 0.8233, 0.7663, 0.7602, 0.7852, 0.7763, 0.7087, 0.6944, 0.1873, 0.7475, 0.2584, 0.6992, 0.2728, 0.6565, 0.1986, 0.5683, 0.9571, 0.5, 0.9454, 0.5549, 0.9611, 0.8233, 0.7663, 0.791, 0.8337, 0.7342, 0.8507, 0.7602, 0.7852, 0.7475, 0.2584, 0.791, 0.3388, 0.7342, 0.3558, 0.6992, 0.2728, 0.791, 0.3388, 0.8233, 0.4254, 0.7602, 0.4443, 0.7342, 0.3558, 0.791, 0.8337, 0.7475, 0.8883, 0.6992, 0.9028, 0.7342, 0.8507, 0.8233, 0.4254, 0.8433, 0.5149, 0.7763, 0.5349, 0.7602, 0.4443, 0.5, 0.05456, 0.5683, 0.08336, 0.5549, 0.08735, 0.5683, 0.08336, 0.6339, 0.1282, 0.6078, 0.136, 0.5549, 0.08735, 0.7475, 0.8883, 0.6944, 0.928, 0.6565, 0.9394, 0.6992, 0.9028, 0.6944, 0.928, 0.6339, 0.9512, 0.6078, 0.9591, 0.6565, 0.9394, 0.8433, 0.5149, 0.85, 0.6037, 0.7817, 0.6242, 0.7763, 0.5349, 0.6992, 0.9028, 0.6565, 0.9394, 0.6125, 0.9481, 0.6432, 0.9139, 0.7763, 0.5349, 0.7817, 0.6242, 0.7025, 0.6399, 0.6986, 0.5503, 0.5549, 0.08735, 0.6078, 0.136, 0.5775, 0.142, 0.5395, 0.0904, 0.6078, 0.136, 0.6565, 0.1986, 0.6125, 0.2073, 0.5775, 0.142, 0.6565, 0.9394, 0.6078, 0.9591, 0.5775, 0.9651, 0.6125, 0.9481, 0.6078, 0.9591, 0.5549, 0.9611, 0.5395, 0.9642, 0.5775, 0.9651, 0.7817, 0.6242, 0.7763, 0.7087, 0.6986, 0.7241, 0.7025, 0.6399, 0.6565, 0.1986, 0.6992, 0.2728, 0.6432, 0.2839, 0.6125, 0.2073, 0.5549, 0.9611, 0.5, 0.9454, 0.5395, 0.9642, 0.7763, 0.7087, 0.7602, 0.7852, 0.6871, 0.7997, 0.6986, 0.7241, 0.7602, 0.7852, 0.7342, 0.8507, 0.6684, 0.8638, 0.6871, 0.7997, 0.6992, 0.2728, 0.7342, 0.3558, 0.6684, 0.3688, 0.6432, 0.2839, 0.7342, 0.8507, 0.6992, 0.9028, 0.6432, 0.9139, 0.6684, 0.8638, 0.7342, 0.3558, 0.7602, 0.4443, 0.6871, 0.4587, 0.6684, 0.3688, 0.7602, 0.4443, 0.7763, 0.5349, 0.6986, 0.5503, 0.6871, 0.4587, 0.5, 0.05456, 0.5549, 0.08735, 0.5395, 0.0904, 0.5, 0.05456, 0.5395, 0.0904, 0.5226, 0.09241, 0.6432, 0.9139, 0.6125, 0.9481, 0.5642, 0.9538, 0.5817, 0.9211, 0.6871, 0.4587, 0.6986, 0.5503, 0.6134, 0.5604, 0.6068, 0.4683, 0.6986, 0.5503, 0.7025, 0.6399, 0.6156, 0.6502, 0.6134, 0.5604, 0.5395, 0.0904, 0.5775, 0.142, 0.5442, 0.1459, 0.5226, 0.09241, 0.6125, 0.9481, 0.5775, 0.9651, 0.5442, 0.969, 0.5642, 0.9538, 0.7025, 0.6399, 0.6986, 0.7241, 0.6134, 0.7342, 0.6156, 0.6502, 0.5775, 0.142, 0.6125, 0.2073, 0.5642, 0.2131, 0.5442, 0.1459, 0.6125, 0.2073, 0.6432, 0.2839, 0.5817, 0.2912, 0.5642, 0.2131, 0.5775, 0.9651, 0.5395, 0.9642, 0.5226, 0.9662, 0.5442, 0.969, 0.5395, 0.9642, 0.5, 0.9454, 0.5226, 0.9662, 0.6986, 0.7241, 0.6871, 0.7997, 0.6068, 0.8092, 0.6134, 0.7342, 0.6432, 0.2839, 0.6684, 0.3688, 0.5961, 0.3774, 0.5817, 0.2912, 0.6871, 0.7997, 0.6684, 0.8638, 0.5961, 0.8723, 0.6068, 0.8092, 0.6684, 0.8638, 0.6432, 0.9139, 0.5817, 0.9211, 0.5961, 0.8723, 0.6684, 0.3688, 0.6871, 0.4587, 0.6068, 0.4683, 0.5961, 0.3774, 0.6068, 0.8092, 0.5961, 0.8723, 0.5201, 0.8761, 0.5224, 0.8134, 0.5961, 0.3774, 0.6068, 0.4683, 0.5224, 0.4724, 0.5201, 0.3811, 0.5, 0.05456, 0.5226, 0.09241, 0.5047, 0.09329, 0.5961, 0.8723, 0.5817, 0.9211, 0.5171, 0.9243, 0.5201, 0.8761, 0.5817, 0.9211, 0.5642, 0.9538, 0.5135, 0.9563, 0.5171, 0.9243, 0.6068, 0.4683, 0.6134, 0.5604, 0.5238, 0.5648, 0.5224, 0.4724, 0.5226, 0.09241, 0.5442, 0.1459, 0.5093, 0.1477, 0.5047, 0.09329, 0.5642, 0.9538, 0.5442, 0.969, 0.5093, 0.9707, 0.5135, 0.9563, 0.6134, 0.5604, 0.6156, 0.6502, 0.5242, 0.6547, 0.5238, 0.5648, 0.6156, 0.6502, 0.6134, 0.7342, 0.5238, 0.7386, 0.5242, 0.6547, 0.5442, 0.1459, 0.5642, 0.2131, 0.5135, 0.2156, 0.5093, 0.1477, 0.5442, 0.969, 0.5226, 0.9662, 0.5047, 0.9671, 0.5093, 0.9707, 0.6134, 0.7342, 0.6068, 0.8092, 0.5224, 0.8134, 0.5238, 0.7386, 0.5642, 0.2131, 0.5817, 0.2912, 0.5171, 0.2944, 0.5135, 0.2156, 0.5817, 0.2912, 0.5961, 0.3774, 0.5201, 0.3811, 0.5171, 0.2944, 0.5226, 0.9662, 0.5, 0.9454, 0.5047, 0.9671, 0.5238, 0.7386, 0.5224, 0.8134, 0.4371, 0.8121, 0.4332, 0.7372, 0.5135, 0.2156, 0.5171, 0.2944, 0.4519, 0.2934, 0.4622, 0.2148, 0.5047, 0.9671, 0.5, 0.9454, 0.4867, 0.9668, 0.5224, 0.8134, 0.5201, 0.8761, 0.4434, 0.8749, 0.4371, 0.8121, 0.5171, 0.2944, 0.5201, 0.3811, 0.4434, 0.38, 0.4519, 0.2934, 0.5201, 0.3811, 0.5224, 0.4724, 0.4371, 0.4711, 0.4434, 0.38, 0.5201, 0.8761, 0.5171, 0.9243, 0.4519, 0.9233, 0.4434, 0.8749, 0.5224, 0.4724, 0.5238, 0.5648, 0.4332, 0.5634, 0.4371, 0.4711, 0.5, 0.05456, 0.5047, 0.09329, 0.4867, 0.09302, 0.5047, 0.09329, 0.5093, 0.1477, 0.4739, 0.1471, 0.4867, 0.09302, 0.5171, 0.9243, 0.5135, 0.9563, 0.4622, 0.9555, 0.4519, 0.9233, 0.5135, 0.9563, 0.5093, 0.9707, 0.4739, 0.9702, 0.4622, 0.9555, 0.5238, 0.5648, 0.5242, 0.6547, 0.4319, 0.6533, 0.4332, 0.5634, 0.5093, 0.1477, 0.5135, 0.2156, 0.4622, 0.2148, 0.4739, 0.1471, 0.5093, 0.9707, 0.5047, 0.9671, 0.4867, 0.9668, 0.4739, 0.9702, 0.5242, 0.6547, 0.5238, 0.7386, 0.4332, 0.7372, 0.4319, 0.6533, 0.4622, 0.9555, 0.4739, 0.9702, 0.4396, 0.9674, 0.4124, 0.9515, 0.4739, 0.9702, 0.4867, 0.9668, 0.4692, 0.9654, 0.4396, 0.9674, 0.4319, 0.6533, 0.4332, 0.7372, 0.3453, 0.73, 0.3422, 0.646, 0.4622, 0.2148, 0.4519, 0.2934, 0.3884, 0.2882, 0.4124, 0.2107, 0.4867, 0.9668, 0.5, 0.9454, 0.4692, 0.9654, 0.4332, 0.7372, 0.4371, 0.8121, 0.3543, 0.8053, 0.3453, 0.73, 0.4371, 0.8121, 0.4434, 0.8749, 0.3688, 0.8688, 0.3543, 0.8053, 0.4519, 0.2934, 0.4434, 0.38, 0.3688, 0.3739, 0.3884, 0.2882, 0.4434, 0.8749, 0.4519, 0.9233, 0.3884, 0.9182, 0.3688, 0.8688, 0.4434, 0.38, 0.4371, 0.4711, 0.3543, 0.4644, 0.3688, 0.3739, 0.4371, 0.4711, 0.4332, 0.5634, 0.3453, 0.5562, 0.3543, 0.4644, 0.5, 0.05456, 0.4867, 0.09302, 0.4692, 0.09159, 0.4519, 0.9233, 0.4622, 0.9555, 0.4124, 0.9515, 0.3884, 0.9182, 0.4332, 0.5634, 0.4319, 0.6533, 0.3422, 0.646, 0.3453, 0.5562, 0.4867, 0.09302, 0.4739, 0.1471, 0.4396, 0.1443, 0.4692, 0.09159, 0.4739, 0.1471, 0.4622, 0.2148, 0.4124, 0.2107, 0.4396, 0.1443, 0.3543, 0.4644, 0.3453, 0.5562, 0.2633, 0.5436, 0.277, 0.4524, 0.3453, 0.5562, 0.3422, 0.646, 0.2586, 0.633, 0.2633, 0.5436, 0.4692, 0.09159, 0.4396, 0.1443, 0.4076, 0.1394, 0.4529, 0.08907, 0.4124, 0.9515, 0.4396, 0.9674, 0.4076, 0.9624, 0.3659, 0.9443, 0.3422, 0.646, 0.3453, 0.73, 0.2633, 0.7174, 0.2586, 0.633, 0.4396, 0.1443, 0.4124, 0.2107, 0.3659, 0.2035, 0.4076, 0.1394, 0.4124, 0.2107, 0.3884, 0.2882, 0.3293, 0.2791, 0.3659, 0.2035, 0.4396, 0.9674, 0.4692, 0.9654, 0.4529, 0.9628, 0.4076, 0.9624, 0.4692, 0.9654, 0.5, 0.9454, 0.4529, 0.9628, 0.3453, 0.73, 0.3543, 0.8053, 0.277, 0.7934, 0.2633, 0.7174, 0.3884, 0.2882, 0.3688, 0.3739, 0.2993, 0.3631, 0.3293, 0.2791, 0.3543, 0.8053, 0.3688, 0.8688, 0.2993, 0.8581, 0.277, 0.7934, 0.3688, 0.8688, 0.3884, 0.9182, 0.3293, 0.909, 0.2993, 0.8581, 0.3688, 0.3739, 0.3543, 0.4644, 0.277, 0.4524, 0.2993, 0.3631, 0.5, 0.05456, 0.4692, 0.09159, 0.4529, 0.08907, 0.3884, 0.9182, 0.4124, 0.9515, 0.3659, 0.9443, 0.3293, 0.909, 0.5, 0.05456, 0.4529, 0.08907, 0.4384, 0.08555, 0.2993, 0.8581, 0.3293, 0.909, 0.2767, 0.8963, 0.2375, 0.8431, 0.3293, 0.909, 0.3659, 0.9443, 0.3246, 0.9343, 0.2767, 0.8963, 0.277, 0.4524, 0.2633, 0.5436, 0.1903, 0.5259, 0.2083, 0.4358, 0.4529, 0.08907, 0.4076, 0.1394, 0.3792, 0.1325, 0.4384, 0.08555, 0.3659, 0.9443, 0.4076, 0.9624, 0.3792, 0.9555, 0.3246, 0.9343, 0.2633, 0.5436, 0.2586, 0.633, 0.1843, 0.615, 0.1903, 0.5259, 0.2586, 0.633, 0.2633, 0.7174, 0.1903, 0.6997, 0.1843, 0.615, 0.4076, 0.1394, 0.3659, 0.2035, 0.3246, 0.1935, 0.3792, 0.1325, 0.4076, 0.9624, 0.4529, 0.9628, 0.4384, 0.9593, 0.3792, 0.9555, 0.2633, 0.7174, 0.277, 0.7934, 0.2083, 0.7767, 0.1903, 0.6997, 0.3659, 0.2035, 0.3293, 0.2791, 0.2767, 0.2663, 0.3246, 0.1935, 0.3293, 0.2791, 0.2993, 0.3631, 0.2375, 0.3481, 0.2767, 0.2663, 0.4529, 0.9628, 0.5, 0.9454, 0.4384, 0.9593, 0.277, 0.7934, 0.2993, 0.8581, 0.2375, 0.8431, 0.2083, 0.7767, 0.2993, 0.3631, 0.277, 0.4524, 0.2083, 0.4358, 0.2375, 0.3481, 0.2083, 0.7767, 0.2375, 0.8431, 0.1858, 0.8244, 0.1508, 0.756, 0.2767, 0.2663, 0.2375, 0.3481, 0.1858, 0.3295, 0.2328, 0.2505, 0.2375, 0.3481, 0.2083, 0.4358, 0.1508, 0.415, 0.1858, 0.3295, 0.2375, 0.8431, 0.2767, 0.8963, 0.2328, 0.8804, 0.1858, 0.8244, 0.2083, 0.4358, 0.1903, 0.5259, 0.1293, 0.5039, 0.1508, 0.415, 0.5, 0.05456, 0.4384, 0.08555, 0.4263, 0.08117, 0.4384, 0.08555, 0.3792, 0.1325, 0.3554, 0.1239, 0.4263, 0.08117, 0.2767, 0.8963, 0.3246, 0.9343, 0.29, 0.9218, 0.2328, 0.8804, 0.3246, 0.9343, 0.3792, 0.9555, 0.3554, 0.947, 0.29, 0.9218, 0.1903, 0.5259, 0.1843, 0.615, 0.1221, 0.5926, 0.1293, 0.5039, 0.3792, 0.1325, 0.3246, 0.1935, 0.29, 0.181, 0.3554, 0.1239, 0.3792, 0.9555, 0.4384, 0.9593, 0.4263, 0.9549, 0.3554, 0.947, 0.1843, 0.615, 0.1903, 0.6997, 0.1293, 0.6777, 0.1221, 0.5926, 0.1903, 0.6997, 0.2083, 0.7767, 0.1508, 0.756, 0.1293, 0.6777, 0.3246, 0.1935, 0.2767, 0.2663, 0.2328, 0.2505, 0.29, 0.181, 0.4384, 0.9593, 0.5, 0.9454, 0.4263, 0.9549, 0.29, 0.181, 0.2328, 0.2505, 0.199, 0.2321, 0.2635, 0.1666, 0.4263, 0.9549, 0.5, 0.9454, 0.417, 0.9499, 0.1293, 0.6777, 0.1508, 0.756, 0.1068, 0.7319, 0.08255, 0.6522, 0.1508, 0.756, 0.1858, 0.8244, 0.1461, 0.8028, 0.1068, 0.7319, 0.2328, 0.2505, 0.1858, 0.3295, 0.1461, 0.3079, 0.199, 0.2321, 0.1858, 0.8244, 0.2328, 0.8804, 0.199, 0.862, 0.1461, 0.8028, 0.1858, 0.3295, 0.1508, 0.415, 0.1068, 0.391, 0.1461, 0.3079, 0.1508, 0.415, 0.1293, 0.5039, 0.08255, 0.4784, 0.1068, 0.391, 0.5, 0.05456, 0.4263, 0.08117, 0.417, 0.0761, 0.2328, 0.8804, 0.29, 0.9218, 0.2635, 0.9073, 0.199, 0.862, 0.1293, 0.5039, 0.1221, 0.5926, 0.07438, 0.5665, 0.08255, 0.4784, 0.4263, 0.08117, 0.3554, 0.1239, 0.3371, 0.1139, 0.417, 0.0761, 0.3554, 0.1239, 0.29, 0.181, 0.2635, 0.1666, 0.3371, 0.1139, 0.29, 0.9218, 0.3554, 0.947, 0.3371, 0.937, 0.2635, 0.9073, 0.3554, 0.947, 0.4263, 0.9549, 0.417, 0.9499, 0.3371, 0.937, 0.1221, 0.5926, 0.1293, 0.6777, 0.08255, 0.6522, 0.07438, 0.5665, 0.2635, 0.9073, 0.3371, 0.937, 0.3251, 0.9261, 0.2461, 0.8915, 0.07438, 0.5665, 0.08255, 0.6522, 0.05182, 0.6242, 0.04304, 0.538, 0.3371, 0.1139, 0.2635, 0.1666, 0.2461, 0.1507, 0.3251, 0.103, 0.2635, 0.1666, 0.199, 0.2321, 0.1769, 0.2119, 0.2461, 0.1507, 0.3371, 0.937, 0.417, 0.9499, 0.4109, 0.9443, 0.3251, 0.9261, 0.417, 0.9499, 0.5, 0.9454, 0.4109, 0.9443, 0.08255, 0.6522, 0.1068, 0.7319, 0.07783, 0.7056, 0.05182, 0.6242, 0.199, 0.2321, 0.1461, 0.3079, 0.1201, 0.2841, 0.1769, 0.2119, 0.1068, 0.7319, 0.1461, 0.8028, 0.1201, 0.7791, 0.07783, 0.7056, 0.1461, 0.8028, 0.199, 0.862, 0.1769, 0.8418, 0.1201, 0.7791, 0.1461, 0.3079, 0.1068, 0.391, 0.07783, 0.3646, 0.1201, 0.2841, 0.5, 0.05456, 0.417, 0.0761, 0.4109, 0.07053, 0.199, 0.862, 0.2635, 0.9073, 0.2461, 0.8915, 0.1769, 0.8418, 0.1068, 0.391, 0.08255, 0.4784, 0.05182, 0.4504, 0.07783, 0.3646, 0.08255, 0.4784, 0.07438, 0.5665, 0.04304, 0.538, 0.05182, 0.4504, 0.417, 0.0761, 0.3371, 0.1139, 0.3251, 0.103, 0.4109, 0.07053, 0.4109, 0.07053, 0.3251, 0.103, 0.3199, 0.09151, 0.4082, 0.06467, 0.2461, 0.8915, 0.3251, 0.9261, 0.3199, 0.9146, 0.2385, 0.8748, 0.05182, 0.4504, 0.04304, 0.538, 0.02927, 0.508, 0.03832, 0.4209, 0.04304, 0.538, 0.05182, 0.6242, 0.03832, 0.5947, 0.02927, 0.508, 0.3251, 0.103, 0.2461, 0.1507, 0.2385, 0.1341, 0.3199, 0.09151, 0.3251, 0.9261, 0.4109, 0.9443, 0.4082, 0.9384, 0.3199, 0.9146, 0.05182, 0.6242, 0.07783, 0.7056, 0.06511, 0.6778, 0.03832, 0.5947, 0.2461, 0.1507, 0.1769, 0.2119, 0.1671, 0.1907, 0.2385, 0.1341, 0.1769, 0.2119, 0.1201, 0.2841, 0.1086, 0.2591, 0.1671, 0.1907, 0.4109, 0.9443, 0.5, 0.9454, 0.4082, 0.9384, 0.07783, 0.7056, 0.1201, 0.7791, 0.1086, 0.7541, 0.06511, 0.6778, 0.1201, 0.2841, 0.07783, 0.3646, 0.06511, 0.3369, 0.1086, 0.2591, 0.5, 0.05456, 0.4109, 0.07053, 0.4082, 0.06467, 0.1201, 0.7791, 0.1769, 0.8418, 0.1671, 0.8206, 0.1086, 0.7541, 0.1769, 0.8418, 0.2461, 0.8915, 0.2385, 0.8748, 0.1671, 0.8206, 0.07783, 0.3646, 0.05182, 0.4504, 0.03832, 0.4209, 0.06511, 0.3369, 0.1086, 0.7541, 0.1671, 0.8206, 0.1702, 0.7992, 0.1122, 0.7289, 0.06511, 0.3369, 0.03832, 0.4209, 0.04255, 0.3912, 0.0691, 0.3089, 0.5, 0.05456, 0.4082, 0.06467, 0.409, 0.05875, 0.4082, 0.06467, 0.3199, 0.09151, 0.3215, 0.07991, 0.409, 0.05875, 0.1671, 0.8206, 0.2385, 0.8748, 0.2409, 0.8579, 0.1702, 0.7992, 0.2385, 0.8748, 0.3199, 0.9146, 0.3215, 0.903, 0.2409, 0.8579, 0.03832, 0.4209, 0.02927, 0.508, 0.03359, 0.4776, 0.04255, 0.3912, 0.3199, 0.09151, 0.2385, 0.1341, 0.2409, 0.1172, 0.3215, 0.07991, 0.3199, 0.9146, 0.4082, 0.9384, 0.409, 0.9325, 0.3215, 0.903, 0.02927, 0.508, 0.03832, 0.5947, 0.04255, 0.565, 0.03359, 0.4776, 0.03832, 0.5947, 0.06511, 0.6778, 0.0691, 0.6498, 0.04255, 0.565, 0.2385, 0.1341, 0.1671, 0.1907, 0.1702, 0.1692, 0.2409, 0.1172, 0.4082, 0.9384, 0.5, 0.9454, 0.409, 0.9325, 0.06511, 0.6778, 0.1086, 0.7541, 0.1122, 0.7289, 0.0691, 0.6498, 0.1671, 0.1907, 0.1086, 0.2591, 0.1122, 0.2339, 0.1702, 0.1692, 0.1086, 0.2591, 0.06511, 0.3369, 0.0691, 0.3089, 0.1122, 0.2339, 0.0691, 0.6498, 0.1122, 0.7289, 0.1307, 0.7044, 0.08965, 0.6226, 0.1702, 0.1692, 0.1122, 0.2339, 0.1307, 0.2094, 0.1859, 0.1484, 0.1122, 0.7289, 0.1702, 0.7992, 0.1859, 0.7783, 0.1307, 0.7044, 0.1122, 0.2339, 0.0691, 0.3089, 0.08964, 0.2816, 0.1307, 0.2094, 0.0691, 0.3089, 0.04255, 0.3912, 0.06437, 0.3623, 0.08964, 0.2816, 0.5, 0.05456, 0.409, 0.05875, 0.4133, 0.05301, 0.1702, 0.7992, 0.2409, 0.8579, 0.2532, 0.8416, 0.1859, 0.7783, 0.04255, 0.3912, 0.03359, 0.4776, 0.05584, 0.4482, 0.06437, 0.3623, 0.409, 0.05875, 0.3215, 0.07991, 0.33, 0.06863, 0.4133, 0.05301, 0.3215, 0.07991, 0.2409, 0.1172, 0.2532, 0.1008, 0.33, 0.06863, 0.2409, 0.8579, 0.3215, 0.903, 0.33, 0.8917, 0.2532, 0.8416, 0.3215, 0.903, 0.409, 0.9325, 0.4133, 0.9268, 0.33, 0.8917, 0.03359, 0.4776, 0.04255, 0.565, 0.06437, 0.5361, 0.05584, 0.4482, 0.2409, 0.1172, 0.1702, 0.1692, 0.1859, 0.1484, 0.2532, 0.1008, 0.409, 0.9325, 0.5, 0.9454, 0.4133, 0.9268, 0.04255, 0.565, 0.0691, 0.6498, 0.08965, 0.6226, 0.06437, 0.5361, 0.33, 0.8917, 0.4133, 0.9268, 0.421, 0.9214, 0.3451, 0.8812, 0.4133, 0.9268, 0.5, 0.9454, 0.421, 0.9214, 0.06437, 0.5361, 0.08965, 0.6226, 0.126, 0.5972, 0.1029, 0.5091, 0.1859, 0.1484, 0.1307, 0.2094, 0.1634, 0.1866, 0.2137, 0.1289, 0.08965, 0.6226, 0.1307, 0.7044, 0.1634, 0.6815, 0.126, 0.5972, 0.1307, 0.7044, 0.1859, 0.7783, 0.2137, 0.7589, 0.1634, 0.6815, 0.1307, 0.2094, 0.08964, 0.2816, 0.126, 0.2563, 0.1634, 0.1866, 0.5, 0.05456, 0.4133, 0.05301, 0.421, 0.04764, 0.1859, 0.7783, 0.2532, 0.8416, 0.2751, 0.8263, 0.2137, 0.7589, 0.08964, 0.2816, 0.06437, 0.3623, 0.1029, 0.3353, 0.126, 0.2563, 0.06437, 0.3623, 0.05584, 0.4482, 0.09515, 0.4207, 0.1029, 0.3353, 0.4133, 0.05301, 0.33, 0.06863, 0.3451, 0.05811, 0.421, 0.04764, 0.2532, 0.8416, 0.33, 0.8917, 0.3451, 0.8812, 0.2751, 0.8263, 0.05584, 0.4482, 0.06437, 0.5361, 0.1029, 0.5091, 0.09515, 0.4207, 0.33, 0.06863, 0.2532, 0.1008, 0.2751, 0.08556, 0.3451, 0.05811, 0.2532, 0.1008, 0.1859, 0.1484, 0.2137, 0.1289, 0.2751, 0.08556, 0.1029, 0.3353, 0.09515, 0.4207, 0.15, 0.3963, 0.1567, 0.3113, 0.09515, 0.4207, 0.1029, 0.5091, 0.1567, 0.4851, 0.15, 0.3963, 0.3451, 0.05811, 0.2751, 0.08556, 0.3056, 0.07199, 0.3661, 0.04876, 0.3451, 0.8812, 0.421, 0.9214, 0.4317, 0.9166, 0.3661, 0.8718, 0.1029, 0.5091, 0.126, 0.5972, 0.1767, 0.5746, 0.1567, 0.4851, 0.2751, 0.08556, 0.2137, 0.1289, 0.2525, 0.1117, 0.3056, 0.07199, 0.2137, 0.1289, 0.1634, 0.1866, 0.209, 0.1663, 0.2525, 0.1117, 0.421, 0.9214, 0.5, 0.9454, 0.4317, 0.9166, 0.126, 0.5972, 0.1634, 0.6815, 0.209, 0.6612, 0.1767, 0.5746, 0.1634, 0.1866, 0.126, 0.2563, 0.1767, 0.2337, 0.209, 0.1663, 0.5, 0.05456, 0.421, 0.04764, 0.4317, 0.04288, 0.1634, 0.6815, 0.2137, 0.7589, 0.2525, 0.7416, 0.209, 0.6612, 0.2137, 0.7589, 0.2751, 0.8263, 0.3056, 0.8127, 0.2525, 0.7416, 0.126, 0.2563, 0.1029, 0.3353, 0.1567, 0.3113, 0.1767, 0.2337, 0.421, 0.04764, 0.3451, 0.05811, 0.3661, 0.04876, 0.4317, 0.04288, 0.2751, 0.8263, 0.3451, 0.8812, 0.3661, 0.8718, 0.3056, 0.8127, 0.4317, 0.04288, 0.3661, 0.04876, 0.3922, 0.04094, 0.445, 0.03889, 0.2525, 0.7416, 0.3056, 0.8127, 0.3435, 0.8014, 0.3008, 0.7272, 0.3056, 0.8127, 0.3661, 0.8718, 0.3922, 0.864, 0.3435, 0.8014, 0.1567, 0.3113, 0.15, 0.3963, 0.2183, 0.3758, 0.2237, 0.2913, 0.3661, 0.04876, 0.3056, 0.07199, 0.3435, 0.06063, 0.3922, 0.04094, 0.3661, 0.8718, 0.4317, 0.9166, 0.4451, 0.9127, 0.3922, 0.864, 0.15, 0.3963, 0.1567, 0.4851, 0.2237, 0.4651, 0.2183, 0.3758, 0.1567, 0.4851, 0.1767, 0.5746, 0.2398, 0.5557, 0.2237, 0.4651, 0.3056, 0.07199, 0.2525, 0.1117, 0.3008, 0.09721, 0.3435, 0.06063, 0.4317, 0.9166, 0.5, 0.9454, 0.4451, 0.9127, 0.1767, 0.5746, 0.209, 0.6612, 0.2658, 0.6442, 0.2398, 0.5557, 0.2525, 0.1117, 0.209, 0.1663, 0.2658, 0.1493, 0.3008, 0.09721, 0.209, 0.1663, 0.1767, 0.2337, 0.2398, 0.2148, 0.2658, 0.1493, 0.209, 0.6612, 0.2525, 0.7416, 0.3008, 0.7272, 0.2658, 0.6442, 0.1767, 0.2337, 0.1567, 0.3113, 0.2237, 0.2913, 0.2398, 0.2148, 0.5, 0.05456, 0.4317, 0.04288, 0.445, 0.03889, 0.2658, 0.6442, 0.3008, 0.7272, 0.3568, 0.7161, 0.3316, 0.6312, 0.2658, 0.1493, 0.2398, 0.2148, 0.3129, 0.2003, 0.3316, 0.1362, 0.2398, 0.2148, 0.2237, 0.2913, 0.3014, 0.2759, 0.3129, 0.2003, 0.5, 0.05456, 0.445, 0.03889, 0.4605, 0.03583, 0.3008, 0.7272, 0.3435, 0.8014, 0.3875, 0.7927, 0.3568, 0.7161, 0.2237, 0.2913, 0.2183, 0.3758, 0.2975, 0.3601, 0.3014, 0.2759, 0.445, 0.03889, 0.3922, 0.04094, 0.4225, 0.03495, 0.4605, 0.03583, 0.3922, 0.04094, 0.3435, 0.06063, 0.3875, 0.05193, 0.4225, 0.03495, 0.3435, 0.8014, 0.3922, 0.864, 0.4225, 0.858, 0.3875, 0.7927, 0.3922, 0.864, 0.4451, 0.9127, 0.4605, 0.9096, 0.4225, 0.858, 0.2183, 0.3758, 0.2237, 0.4651, 0.3014, 0.4497, 0.2975, 0.3601, 0.3435, 0.06063, 0.3008, 0.09721, 0.3568, 0.08613, 0.3875, 0.05193, 0.4451, 0.9127, 0.5, 0.9454, 0.4605, 0.9096, 0.2237, 0.4651, 0.2398, 0.5557, 0.3129, 0.5413, 0.3014, 0.4497, 0.2398, 0.5557, 0.2658, 0.6442, 0.3316, 0.6312, 0.3129, 0.5413, 0.3008, 0.09721, 0.2658, 0.1493, 0.3316, 0.1362, 0.3568, 0.08613, 0.3568, 0.08613, 0.3316, 0.1362, 0.4039, 0.1277, 0.4183, 0.07885, 0.3129, 0.5413, 0.3316, 0.6312, 0.4039, 0.6226, 0.3932, 0.5317, 0.3316, 0.6312, 0.3568, 0.7161, 0.4183, 0.7088, 0.4039, 0.6226, 0.3316, 0.1362, 0.3129, 0.2003, 0.3932, 0.1908, 0.4039, 0.1277, 0.5, 0.05456, 0.4605, 0.03583, 0.4774, 0.03382, 0.3568, 0.7161, 0.3875, 0.7927, 0.4358, 0.7869, 0.4183, 0.7088, 0.3129, 0.2003, 0.3014, 0.2759, 0.3866, 0.2658, 0.3932, 0.1908, 0.3014, 0.2759, 0.2975, 0.3601, 0.3844, 0.3498, 0.3866, 0.2658, 0.4605, 0.03583, 0.4225, 0.03495, 0.4558, 0.03101, 0.4774, 0.03382, 0.3875, 0.7927, 0.4225, 0.858, 0.4558, 0.8541, 0.4358, 0.7869, 0.2975, 0.3601, 0.3014, 0.4497, 0.3866, 0.4396, 0.3844, 0.3498, 0.4225, 0.03495, 0.3875, 0.05193, 0.4358, 0.04621, 0.4558, 0.03101, 0.3875, 0.05193, 0.3568, 0.08613, 0.4183, 0.07885, 0.4358, 0.04621, 0.4225, 0.858, 0.4605, 0.9096, 0.4774, 0.9076, 0.4558, 0.8541, 0.4605, 0.9096, 0.5, 0.9454, 0.4774, 0.9076, 0.3014, 0.4497, 0.3129, 0.5413, 0.3932, 0.5317, 0.3866, 0.4396, 0.4558, 0.8541, 0.4774, 0.9076, 0.4953, 0.9067, 0.4907, 0.8523, 0.3866, 0.4396, 0.3932, 0.5317, 0.4776, 0.5276, 0.4762, 0.4352, 0.4358, 0.04621, 0.4183, 0.07885, 0.4829, 0.07565, 0.4865, 0.0437, 0.4183, 0.07885, 0.4039, 0.1277, 0.4799, 0.1239, 0.4829, 0.07565, 0.4774, 0.9076, 0.5, 0.9454, 0.4953, 0.9067, 0.3932, 0.5317, 0.4039, 0.6226, 0.4799, 0.6189, 0.4776, 0.5276, 0.4039, 0.1277, 0.3932, 0.1908, 0.4776, 0.1866, 0.4799, 0.1239, 0.5, 0.05456, 0.4774, 0.03382, 0.4953, 0.03294, 0.4039, 0.6226, 0.4183, 0.7088, 0.4829, 0.7056, 0.4799, 0.6189, 0.4183, 0.7088, 0.4358, 0.7869, 0.4865, 0.7844, 0.4829, 0.7056, 0.3932, 0.1908, 0.3866, 0.2658, 0.4762, 0.2614, 0.4776, 0.1866, 0.4774, 0.03382, 0.4558, 0.03101, 0.4907, 0.02927, 0.4953, 0.03294, 0.4358, 0.7869, 0.4558, 0.8541, 0.4907, 0.8523, 0.4865, 0.7844, 0.3866, 0.2658, 0.3844, 0.3498, 0.4758, 0.3453, 0.4762, 0.2614, 0.3844, 0.3498, 0.3866, 0.4396, 0.4762, 0.4352, 0.4758, 0.3453, 0.4558, 0.03101, 0.4358, 0.04621, 0.4865, 0.0437, 0.4907, 0.02927, 0.4907, 0.02927, 0.4865, 0.0437, 0.5378, 0.04448, 0.5261, 0.02982, 0.4907, 0.8523, 0.4953, 0.9067, 0.5133, 0.907, 0.5261, 0.8529, 0.4758, 0.3453, 0.4762, 0.4352, 0.5668, 0.4366, 0.5681, 0.3467, 0.4762, 0.4352, 0.4776, 0.5276, 0.5629, 0.5289, 0.5668, 0.4366, 0.4865, 0.0437, 0.4829, 0.07565, 0.5481, 0.07666, 0.5378, 0.04448, 0.4953, 0.9067, 0.5, 0.9454, 0.5133, 0.907, 0.4776, 0.5276, 0.4799, 0.6189, 0.5566, 0.62, 0.5629, 0.5289, 0.4829, 0.07565, 0.4799, 0.1239, 0.5566, 0.1251, 0.5481, 0.07666, 0.4799, 0.1239, 0.4776, 0.1866, 0.5629, 0.1879, 0.5566, 0.1251, 0.4799, 0.6189, 0.4829, 0.7056, 0.5481, 0.7066, 0.5566, 0.62, 0.4776, 0.1866, 0.4762, 0.2614, 0.5668, 0.2628, 0.5629, 0.1879, 0.5, 0.05456, 0.4953, 0.03294, 0.5133, 0.03322, 0.4953, 0.03294, 0.4907, 0.02927, 0.5261, 0.02982, 0.5133, 0.03322, 0.4829, 0.7056, 0.4865, 0.7844, 0.5378, 0.7852, 0.5481, 0.7066, 0.4865, 0.7844, 0.4907, 0.8523, 0.5261, 0.8529, 0.5378, 0.7852, 0.4762, 0.2614, 0.4758, 0.3453, 0.5681, 0.3467, 0.5668, 0.2628, 0.5481, 0.7066, 0.5378, 0.7852, 0.5876, 0.7893, 0.6116, 0.7118, 0.5668, 0.2628, 0.5681, 0.3467, 0.6578, 0.354, 0.6547, 0.27, 0.5133, 0.03322, 0.5261, 0.02982, 0.5604, 0.03261, 0.5308, 0.03464, 0.5261, 0.02982, 0.5378, 0.04448, 0.5876, 0.04854, 0.5604, 0.03261, 0.5378, 0.7852, 0.5261, 0.8529, 0.5604, 0.8557, 0.5876, 0.7893, 0.5261, 0.8529, 0.5133, 0.907, 0.5308, 0.9084, 0.5604, 0.8557, 0.5681, 0.3467, 0.5668, 0.4366, 0.6547, 0.4438, 0.6578, 0.354, 0.5378, 0.04448, 0.5481, 0.07666, 0.6116, 0.08182, 0.5876, 0.04854, 0.5133, 0.907, 0.5, 0.9454, 0.5308, 0.9084, 0.5668, 0.4366, 0.5629, 0.5289, 0.6457, 0.5356, 0.6547, 0.4438, 0.5629, 0.5289, 0.5566, 0.62, 0.6312, 0.6261, 0.6457, 0.5356, 0.5481, 0.07666, 0.5566, 0.1251, 0.6312, 0.1312, 0.6116, 0.08182, 0.5566, 0.62, 0.5481, 0.7066, 0.6116, 0.7118, 0.6312, 0.6261, 0.5566, 0.1251, 0.5629, 0.1879, 0.6457, 0.1947, 0.6312, 0.1312, 0.5629, 0.1879, 0.5668, 0.2628, 0.6547, 0.27, 0.6457, 0.1947, 0.5, 0.05456, 0.5133, 0.03322, 0.5308, 0.03464, 0.6312, 0.6261, 0.6116, 0.7118, 0.6707, 0.7209, 0.7007, 0.6369, 0.6312, 0.1312, 0.6457, 0.1947, 0.723, 0.2066, 0.7007, 0.1419, 0.5, 0.05456, 0.5308, 0.03464, 0.5471, 0.03716, 0.6116, 0.7118, 0.5876, 0.7893, 0.6341, 0.7965, 0.6707, 0.7209, 0.6457, 0.1947, 0.6547, 0.27, 0.7367, 0.2826, 0.723, 0.2066, 0.6547, 0.27, 0.6578, 0.354, 0.7414, 0.367, 0.7367, 0.2826, 0.5308, 0.03464, 0.5604, 0.03261, 0.5924, 0.03756, 0.5471, 0.03716, 0.5876, 0.7893, 0.5604, 0.8557, 0.5924, 0.8606, 0.6341, 0.7965, 0.6578, 0.354, 0.6547, 0.4438, 0.7367, 0.4564, 0.7414, 0.367, 0.5604, 0.03261, 0.5876, 0.04854, 0.6341, 0.05572, 0.5924, 0.03756, 0.5876, 0.04854, 0.6116, 0.08182, 0.6707, 0.09096, 0.6341, 0.05572, 0.5604, 0.8557, 0.5308, 0.9084, 0.5471, 0.9109, 0.5924, 0.8606, 0.5308, 0.9084, 0.5, 0.9454, 0.5471, 0.9109, 0.6547, 0.4438, 0.6457, 0.5356, 0.723, 0.5476, 0.7367, 0.4564, 0.6116, 0.08182, 0.6312, 0.1312, 0.7007, 0.1419, 0.6707, 0.09096, 0.6457, 0.5356, 0.6312, 0.6261, 0.7007, 0.6369, 0.723, 0.5476])
me_sphere.use_remesh_preserve_volume = False
me_sphere.use_remesh_preserve_attributes = False
me_sphere.use_mirror_vertex_groups = False
me_sphere.update()

# ---- objects
ob_sphere = bpy.data.objects.new('Sphere', me_sphere)
ob_camera = bpy.data.objects.new('Camera', cam_camera)

# ---- transforms, parenting, visibility, modifiers, constraints
ob_sphere.location = (0.0, 0.0, 0.0)
ob_sphere.rotation_euler = (3.253, -0.5426, -2.239)
ob_sphere.lineart.crease_threshold = 0.0
ob_camera.location = (7.481, -6.508, 5.344)
ob_camera.rotation_euler = (1.109, 0.0, 0.8149)
ob_camera.lock_rotations_4d = False
ob_camera.empty_display_type = 'ARROWS'
ob_camera.color = (0.0, 0.0, 0.0, 0.0)
ob_camera.display_type = 'WIRE'
ob_camera.lineart.crease_threshold = 0.0

# ---- collection membership
col_collection_1.objects.link(ob_sphere)
col_collection_1.objects.link(ob_camera)

# ---- scene / render settings (as saved in the file)
scene.camera = ob_camera
scene.frame_start = 1; scene.frame_end = 250; scene.frame_set(1)
scene.render.engine = 'BLENDER_EEVEE_NEXT'
scene.render.resolution_percentage = 50
scene.render.dither_intensity = 0.0
scene.cycles.use_denoising = False
scene.cycles.samples = 128
scene.cycles.sampling_pattern = 'TABULATED_SOBOL'
scene.cycles.use_adaptive_sampling = False
scene.cycles.use_light_tree = False
scene.cycles.blur_glossy = 0.0
scene.cycles.sample_clamp_indirect = 0.0
scene.view_settings.view_transform = 'Standard'
bpy.context.view_layer.update()

# ---- added for rendering (the .blend has no usable light): sun
light_auto_sun = bpy.data.lights.new('AutoSun', 'SUN')
light_auto_sun.energy = 3.0
light_auto_sun.angle = 0.0523599
ob_auto_sun = bpy.data.objects.new('AutoSun', light_auto_sun)
scene.collection.objects.link(ob_auto_sun)
ob_auto_sun.rotation_euler = (0.872665, 0.174533, 0.523599)
bpy.context.view_layer.update()
